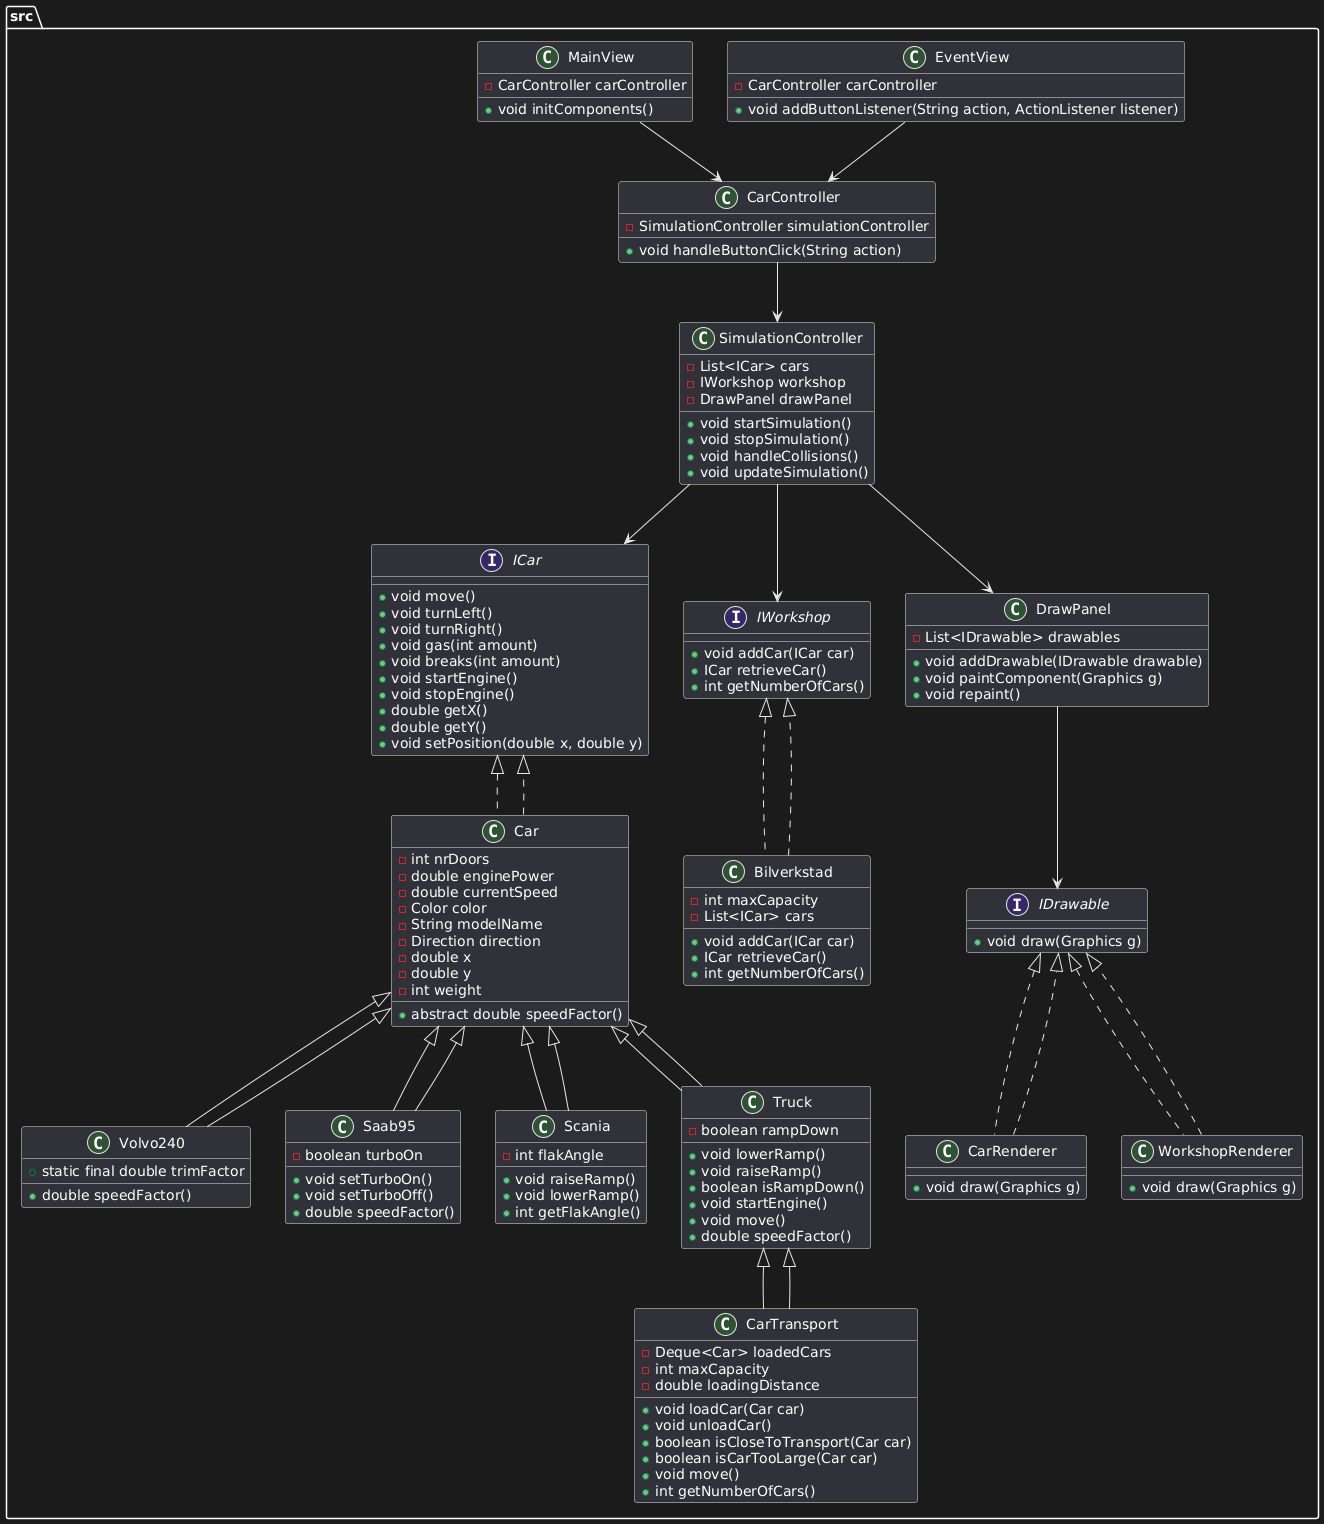

The diagram above was rendered by PlantUML. Its source (embedded in the PNG):
@startuml
package "src" {
    interface ICar {
        + void move()
        + void turnLeft()
        + void turnRight()
        + void gas(int amount)
        + void breaks(int amount)
        + void startEngine()
        + void stopEngine()
        + double getX()
        + double getY()
        + void setPosition(double x, double y)
    }

    class Car implements ICar {
        - int nrDoors
        - double enginePower
        - double currentSpeed
        - Color color
        - String modelName
        - Direction direction
        - double x
        - double y
        - int weight
        + abstract double speedFactor()
    }

    class Volvo240 extends Car {
        + static final double trimFactor
        + double speedFactor()
    }

    class Saab95 extends Car {
        - boolean turboOn
        + void setTurboOn()
        + void setTurboOff()
        + double speedFactor()
    }

    class Scania extends Car {
        - int flakAngle
        + void raiseRamp()
        + void lowerRamp()
        + int getFlakAngle()
    }

    class Truck extends Car {
        - boolean rampDown
        + void lowerRamp()
        + void raiseRamp()
        + boolean isRampDown()
        + void startEngine()
        + void move()
        + double speedFactor()
    }

    class CarTransport extends Truck {
        - Deque<Car> loadedCars
        - int maxCapacity
        - double loadingDistance
        + void loadCar(Car car)
        + void unloadCar()
        + boolean isCloseToTransport(Car car)
        + boolean isCarTooLarge(Car car)
        + void move()
        + int getNumberOfCars()
    }

    interface IWorkshop {
        + void addCar(ICar car)
        + ICar retrieveCar()
        + int getNumberOfCars()
    }

    class Bilverkstad implements IWorkshop {
        - int maxCapacity
        - List<ICar> cars
        + void addCar(ICar car)
        + ICar retrieveCar()
        + int getNumberOfCars()
    }

    class SimulationController {
        - List<ICar> cars
        - IWorkshop workshop
        - DrawPanel drawPanel
        + void startSimulation()
        + void stopSimulation()
        + void handleCollisions()
        + void updateSimulation()
    }

    class CarController {
        - SimulationController simulationController
        + void handleButtonClick(String action)
    }

    class MainView {
        - CarController carController
        + void initComponents()
    }

    class EventView {
        - CarController carController
        + void addButtonListener(String action, ActionListener listener)
    }

    interface IDrawable {
        + void draw(Graphics g)
    }

    class CarRenderer implements IDrawable {
        + void draw(Graphics g)
    }

    class WorkshopRenderer implements IDrawable {
        + void draw(Graphics g)
    }

    class DrawPanel {
        - List<IDrawable> drawables
        + void addDrawable(IDrawable drawable)
        + void paintComponent(Graphics g)
        + void repaint()
    }
}

Car <|-- Volvo240
Car <|-- Saab95
Car <|-- Truck
Truck <|-- CarTransport
Car <|-- Scania
Car ..|> ICar
Bilverkstad ..|> IWorkshop
SimulationController --> ICar
SimulationController --> IWorkshop
SimulationController --> DrawPanel
CarController --> SimulationController
MainView --> CarController
EventView --> CarController
DrawPanel --> IDrawable
CarRenderer ..|> IDrawable
WorkshopRenderer ..|> IDrawable
@enduml